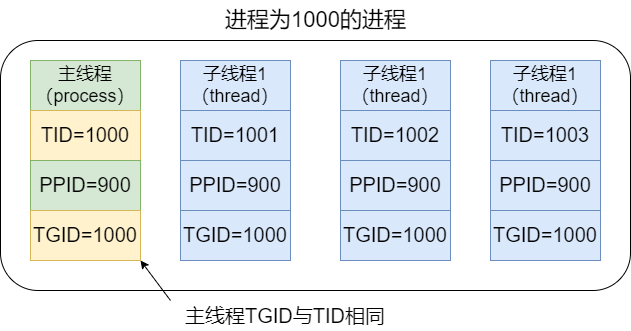

The diagram above was exported from draw.io. Its source (the exported page's mxGraphModel, read from the mxfile embedded in the PNG):
<mxGraphModel dx="1209" dy="892" grid="1" gridSize="10" guides="1" tooltips="1" connect="1" arrows="1" fold="1" page="1" pageScale="1" pageWidth="1169" pageHeight="827" math="0" shadow="0">
  <root>
    <mxCell id="0" />
    <mxCell id="1" parent="0" />
    <mxCell id="mFH3j4bx4essD1G6lHws-1" value="" style="rounded=1;whiteSpace=wrap;html=1;" parent="1" vertex="1">
      <mxGeometry x="190" y="240" width="630" height="250" as="geometry" />
    </mxCell>
    <mxCell id="mFH3j4bx4essD1G6lHws-2" value="&lt;font style=&quot;font-size: 18px;&quot;&gt;主线程&lt;br&gt;（process）&lt;/font&gt;" style="rounded=0;whiteSpace=wrap;html=1;fillColor=#d5e8d4;strokeColor=#82b366;" parent="1" vertex="1">
      <mxGeometry x="220" y="260" width="110" height="50" as="geometry" />
    </mxCell>
    <mxCell id="mFH3j4bx4essD1G6lHws-3" value="&lt;font style=&quot;font-size: 18px;&quot;&gt;子线程1&lt;br&gt;（thread）&lt;/font&gt;" style="rounded=0;whiteSpace=wrap;html=1;fillColor=#dae8fc;strokeColor=#6c8ebf;" parent="1" vertex="1">
      <mxGeometry x="370" y="260" width="110" height="50" as="geometry" />
    </mxCell>
    <mxCell id="mFH3j4bx4essD1G6lHws-4" value="&lt;font style=&quot;font-size: 18px;&quot;&gt;子线程1&lt;br&gt;（thread）&lt;/font&gt;" style="rounded=0;whiteSpace=wrap;html=1;fillColor=#dae8fc;strokeColor=#6c8ebf;" parent="1" vertex="1">
      <mxGeometry x="530" y="260" width="110" height="50" as="geometry" />
    </mxCell>
    <mxCell id="mFH3j4bx4essD1G6lHws-5" value="&lt;font style=&quot;font-size: 18px;&quot;&gt;子线程1&lt;br&gt;（thread）&lt;/font&gt;" style="rounded=0;whiteSpace=wrap;html=1;fillColor=#dae8fc;strokeColor=#6c8ebf;" parent="1" vertex="1">
      <mxGeometry x="680" y="260" width="110" height="50" as="geometry" />
    </mxCell>
    <mxCell id="mFH3j4bx4essD1G6lHws-6" value="&lt;font style=&quot;font-size: 22px;&quot;&gt;进程为1000的进程&lt;/font&gt;" style="text;html=1;align=center;verticalAlign=middle;resizable=0;points=[];autosize=1;strokeColor=none;fillColor=none;fontSize=18;" parent="1" vertex="1">
      <mxGeometry x="405" y="200" width="200" height="40" as="geometry" />
    </mxCell>
    <mxCell id="mFH3j4bx4essD1G6lHws-7" value="&lt;font style=&quot;font-size: 20px;&quot;&gt;TID=1000&lt;/font&gt;" style="rounded=0;whiteSpace=wrap;html=1;fontSize=22;fillColor=#fff2cc;strokeColor=#d6b656;" parent="1" vertex="1">
      <mxGeometry x="220" y="310" width="110" height="50" as="geometry" />
    </mxCell>
    <mxCell id="mFH3j4bx4essD1G6lHws-8" value="&lt;font style=&quot;font-size: 20px;&quot;&gt;PPID=900&lt;/font&gt;" style="rounded=0;whiteSpace=wrap;html=1;fontSize=22;fillColor=#d5e8d4;strokeColor=#82b366;" parent="1" vertex="1">
      <mxGeometry x="220" y="360" width="110" height="50" as="geometry" />
    </mxCell>
    <mxCell id="mFH3j4bx4essD1G6lHws-9" value="&lt;font style=&quot;font-size: 20px;&quot;&gt;TGID=1000&lt;/font&gt;" style="rounded=0;whiteSpace=wrap;html=1;fontSize=22;fillColor=#fff2cc;strokeColor=#d6b656;" parent="1" vertex="1">
      <mxGeometry x="220" y="410" width="110" height="50" as="geometry" />
    </mxCell>
    <mxCell id="mFH3j4bx4essD1G6lHws-11" value="主线程TGID与TID相同" style="text;html=1;strokeColor=none;fillColor=none;align=center;verticalAlign=middle;whiteSpace=wrap;rounded=0;fontSize=20;" parent="1" vertex="1">
      <mxGeometry x="360" y="500" width="230" height="30" as="geometry" />
    </mxCell>
    <mxCell id="mFH3j4bx4essD1G6lHws-12" value="" style="endArrow=classic;html=1;rounded=0;fontSize=20;exitX=0;exitY=0;exitDx=0;exitDy=0;entryX=1;entryY=1;entryDx=0;entryDy=0;" parent="1" source="mFH3j4bx4essD1G6lHws-11" target="mFH3j4bx4essD1G6lHws-9" edge="1">
      <mxGeometry width="50" height="50" relative="1" as="geometry">
        <mxPoint x="560" y="650" as="sourcePoint" />
        <mxPoint x="610" y="600" as="targetPoint" />
      </mxGeometry>
    </mxCell>
    <mxCell id="mFH3j4bx4essD1G6lHws-13" value="&lt;font style=&quot;font-size: 20px;&quot;&gt;TID=1001&lt;/font&gt;" style="rounded=0;whiteSpace=wrap;html=1;fontSize=22;fillColor=#dae8fc;strokeColor=#6c8ebf;" parent="1" vertex="1">
      <mxGeometry x="370" y="310" width="110" height="50" as="geometry" />
    </mxCell>
    <mxCell id="mFH3j4bx4essD1G6lHws-14" value="&lt;font style=&quot;font-size: 20px;&quot;&gt;PPID=900&lt;/font&gt;" style="rounded=0;whiteSpace=wrap;html=1;fontSize=22;fillColor=#dae8fc;strokeColor=#6c8ebf;" parent="1" vertex="1">
      <mxGeometry x="370" y="360" width="110" height="50" as="geometry" />
    </mxCell>
    <mxCell id="mFH3j4bx4essD1G6lHws-15" value="&lt;font style=&quot;font-size: 20px;&quot;&gt;TGID=1000&lt;/font&gt;" style="rounded=0;whiteSpace=wrap;html=1;fontSize=22;fillColor=#dae8fc;strokeColor=#6c8ebf;" parent="1" vertex="1">
      <mxGeometry x="370" y="410" width="110" height="50" as="geometry" />
    </mxCell>
    <mxCell id="mFH3j4bx4essD1G6lHws-16" value="&lt;font style=&quot;font-size: 20px;&quot;&gt;TID=1002&lt;/font&gt;" style="rounded=0;whiteSpace=wrap;html=1;fontSize=22;fillColor=#dae8fc;strokeColor=#6c8ebf;" parent="1" vertex="1">
      <mxGeometry x="530" y="310" width="110" height="50" as="geometry" />
    </mxCell>
    <mxCell id="mFH3j4bx4essD1G6lHws-17" value="&lt;font style=&quot;font-size: 20px;&quot;&gt;PPID=900&lt;/font&gt;" style="rounded=0;whiteSpace=wrap;html=1;fontSize=22;fillColor=#dae8fc;strokeColor=#6c8ebf;" parent="1" vertex="1">
      <mxGeometry x="530" y="360" width="110" height="50" as="geometry" />
    </mxCell>
    <mxCell id="mFH3j4bx4essD1G6lHws-18" value="&lt;font style=&quot;font-size: 20px;&quot;&gt;TGID=1000&lt;/font&gt;" style="rounded=0;whiteSpace=wrap;html=1;fontSize=22;fillColor=#dae8fc;strokeColor=#6c8ebf;" parent="1" vertex="1">
      <mxGeometry x="530" y="410" width="110" height="50" as="geometry" />
    </mxCell>
    <mxCell id="mFH3j4bx4essD1G6lHws-19" value="&lt;font style=&quot;font-size: 20px;&quot;&gt;TID=1003&lt;/font&gt;" style="rounded=0;whiteSpace=wrap;html=1;fontSize=22;fillColor=#dae8fc;strokeColor=#6c8ebf;" parent="1" vertex="1">
      <mxGeometry x="680" y="310" width="110" height="50" as="geometry" />
    </mxCell>
    <mxCell id="mFH3j4bx4essD1G6lHws-20" value="&lt;font style=&quot;font-size: 20px;&quot;&gt;PPID=900&lt;/font&gt;" style="rounded=0;whiteSpace=wrap;html=1;fontSize=22;fillColor=#dae8fc;strokeColor=#6c8ebf;" parent="1" vertex="1">
      <mxGeometry x="680" y="360" width="110" height="50" as="geometry" />
    </mxCell>
    <mxCell id="mFH3j4bx4essD1G6lHws-21" value="&lt;font style=&quot;font-size: 20px;&quot;&gt;TGID=1000&lt;/font&gt;" style="rounded=0;whiteSpace=wrap;html=1;fontSize=22;fillColor=#dae8fc;strokeColor=#6c8ebf;" parent="1" vertex="1">
      <mxGeometry x="680" y="410" width="110" height="50" as="geometry" />
    </mxCell>
  </root>
</mxGraphModel>